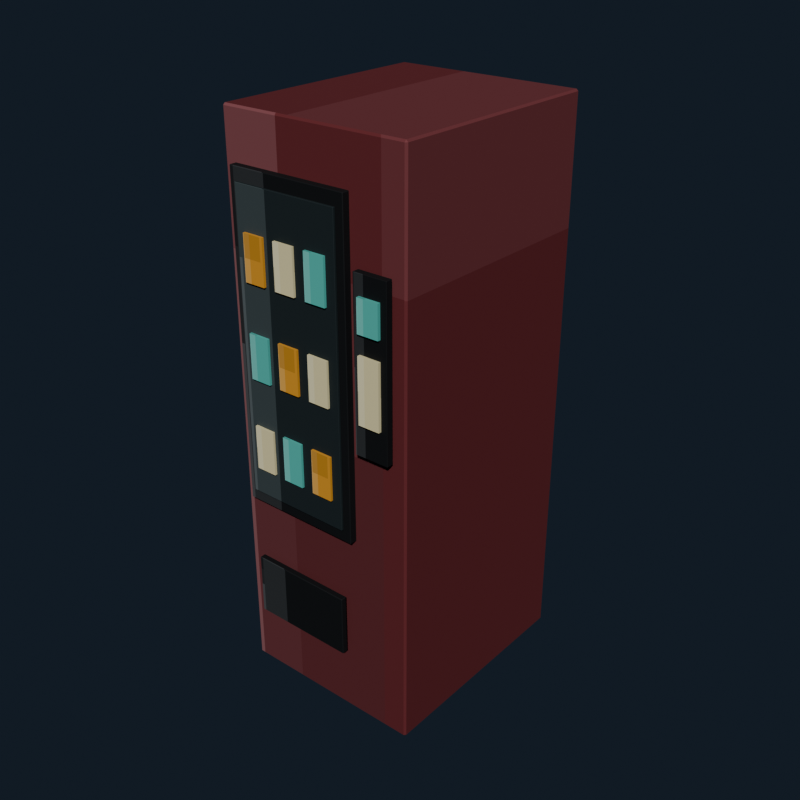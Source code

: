 # Source: vending_machine.blend  (saved by Blender 5.2.44; exported with 4.5.12 LTS)
import bpy
from mathutils import Matrix  # noqa: F401  (used for matrix-valued properties, if any)

bpy.ops.wm.read_factory_settings(use_empty=True)
scene = bpy.context.scene
scene.name = 'Scene'

# ---- collections
col_collection = bpy.data.collections.new('Collection'); scene.collection.children.link(col_collection)

# ---- images (referenced by path relative to the original .blend; pixels are not part of the script)
import os
ASSET_DIR = os.environ.get("B2B_ASSET_DIR", "")  # directory of the original .blend (textures are referenced by path, not embedded)
HERE = os.path.dirname(os.path.abspath(__file__))  # packed textures are extracted next to this script under _unpacked/

def load_image(name, relpath, width, height, colorspace="sRGB"):
    """Load a texture the original file referenced (path relative to the .blend, or extracted next to this script)."""
    p = next((c for c in (os.path.join(HERE, relpath), os.path.join(ASSET_DIR, relpath)) if relpath and os.path.exists(c)), "")
    if p:
        img = bpy.data.images.load(p, check_existing=True)
        img.name = name
    else:  # same state as the original file: an image datablock whose file is absent (Cycles renders it pink)
        img = bpy.data.images.new(name, width, height)
        img.source = "FILE"
        img.filepath = "//" + (relpath or name)
    img.colorspace_settings.name = colorspace
    return img
img_vending_machine_pixel_atlas = load_image('vending_machine_pixel_atlas', '_unpacked/vending_machine_pixel_atlas.e7eb3065.png', 128, 16, 'sRGB')

# ---- materials (node trees are filled in below, after node groups)
mat_vending_machine_pixel_paint = bpy.data.materials.new('Vending machine pixel paint')

# ---- material node trees
mat_vending_machine_pixel_paint.use_nodes = True; mat_vending_machine_pixel_paint.node_tree.nodes.clear()
_N = mat_vending_machine_pixel_paint.node_tree.nodes; _L = mat_vending_machine_pixel_paint.node_tree.links
n0 = _N.new('ShaderNodeBsdfPrincipled'); n0.name = 'Principled BSDF'; n0.location = (-200, 100)
n0.inputs[1].default_value = 0.1
n0.inputs[2].default_value = 0.78
n0.inputs[10].default_value = 0.005
n1 = _N.new('ShaderNodeOutputMaterial'); n1.name = 'Material Output'; n1.location = (200, 100)
n2 = _N.new('ShaderNodeTexImage'); n2.name = 'Image Texture'; n2.location = (0, 0)
n2.image = img_vending_machine_pixel_atlas
n2.interpolation = 'Closest'
_L.new(n0.outputs[0], n1.inputs[0])
_L.new(n2.outputs[0], n0.inputs[0])
n1.is_active_output = True

# ---- world
world_world = bpy.data.worlds.new('World'); scene.world = world_world
world_world.use_nodes = True; world_world.node_tree.nodes.clear()
_N = world_world.node_tree.nodes; _L = world_world.node_tree.links
n0 = _N.new('ShaderNodeOutputWorld'); n0.name = 'World Output'; n0.location = (200, 100)
n1 = _N.new('ShaderNodeBackground'); n1.name = 'Background'; n1.location = (-200, 100)
n1.inputs[0].default_value = (0.04314, 0.06275, 0.09412, 1.0)
n1.inputs[1].default_value = 0.36
_L.new(n1.outputs[0], n0.inputs[0])
n0.is_active_output = True
world_world.color = (0.05088, 0.05088, 0.05088)
world_world.sun_shadow_jitter_overblur = 0.0

# ---- meshes
me_cube = bpy.data.meshes.new('Cube')
me_cube.from_pydata([(-0.304, -0.364, -0.9), (-0.304, -0.37, -0.894), (-0.31, -0.364, -0.894), (-0.304, -0.37, 0.894), (-0.304, -0.364, 0.9), (-0.31, -0.364, 0.894), (-0.304, 0.364, -0.9), (-0.31, 0.364, -0.894), (-0.304, 0.37, -0.894), (-0.304, 0.364, 0.9), (-0.304, 0.37, 0.894), (-0.31, 0.364, 0.894), (0.304, -0.364, -0.9), (0.31, -0.364, -0.894), (0.304, -0.37, -0.894), (0.304, -0.364, 0.9), (0.304, -0.37, 0.894), (0.31, -0.364, 0.894), (0.304, 0.364, -0.9), (0.304, 0.37, -0.894), (0.31, 0.364, -0.894), (0.304, 0.364, 0.9), (0.31, 0.364, 0.894), (0.304, 0.37, 0.894)], [], [(0, 1, 2), (3, 4, 5), (6, 7, 8), (9, 10, 11), (12, 13, 14), (15, 16, 17), (18, 19, 20), (21, 22, 23), (6, 0, 2, 7), (1, 3, 5, 2), (4, 9, 11, 5), (10, 8, 7, 11), (18, 6, 8, 19), (9, 21, 23, 10), (22, 20, 19, 23), (12, 18, 20, 13), (21, 15, 17, 22), (16, 14, 13, 17), (0, 12, 14, 1), (15, 4, 3, 16), (6, 18, 12, 0), (2, 5, 11, 7), (14, 16, 3, 1), (21, 9, 4, 15), (8, 10, 23, 19), (20, 22, 17, 13)])
_uv = me_cube.uv_layers.new(name='UVMap')
_uv.uv.foreach_set('vector', [0.2711, 0.7207, 0.2711, 0.7225, 0.2708, 0.7207, 0.3263, 0.9428, 0.3264, 0.9428, 0.3263, 0.945, 0.2711, 0.5018, 0.2708, 0.5018, 0.2711, 0.5, 0.3264, 0.2783, 0.3263, 0.2797, 0.3263, 0.2761, 0.2983, 0.7207, 0.2987, 0.7207, 0.2985, 0.7236, 0.3265, 0.7227, 0.3263, 0.7247, 0.3263, 0.7211, 0.2983, 0.5018, 0.2985, 0.4989, 0.2987, 0.5018, 0.3265, 0.5008, 0.3263, 0.5018, 0.3263, 0.4984, 0.2711, 0.5018, 0.2711, 0.7207, 0.2708, 0.7207, 0.2708, 0.5018, 0.2987, 0.055, 0.3263, 0.055, 0.3263, 0.0568, 0.2987, 0.0568, 0.3264, 0.0568, 0.3264, 0.2783, 0.3263, 0.2761, 0.3263, 0.0568, 0.3263, 0.2797, 0.2987, 0.2797, 0.2987, 0.2757, 0.3263, 0.2761, 0.2983, 0.5018, 0.2711, 0.5018, 0.2711, 0.5, 0.2985, 0.4989, 0.3264, 0.2783, 0.3265, 0.5008, 0.3263, 0.4984, 0.3263, 0.2797, 0.3263, 0.5018, 0.2987, 0.5018, 0.2985, 0.4989, 0.3263, 0.4984, 0.2983, 0.7207, 0.2983, 0.5018, 0.2987, 0.5018, 0.2987, 0.7207, 0.3265, 0.5008, 0.3265, 0.7227, 0.3263, 0.7211, 0.3263, 0.5018, 0.3263, 0.7247, 0.2985, 0.7236, 0.2987, 0.7207, 0.3263, 0.7211, 0.2711, 0.7207, 0.2983, 0.7207, 0.2985, 0.7236, 0.2711, 0.7225, 0.3265, 0.7227, 0.3264, 0.9428, 0.3263, 0.9428, 0.3263, 0.7247, 0.2711, 0.5018, 0.2983, 0.5018, 0.2983, 0.7207, 0.2711, 0.7207, 0.2987, 0.0568, 0.3263, 0.0568, 0.3263, 0.2761, 0.2987, 0.2757, 0.2985, 0.7236, 0.3263, 0.7247, 0.3263, 0.9428, 0.2987, 0.9428, 0.3265, 0.5008, 0.3539, 0.5018, 0.3539, 0.7207, 0.3265, 0.7227, 0.2987, 0.2797, 0.3263, 0.2797, 0.3263, 0.4984, 0.2985, 0.4989, 0.2987, 0.5018, 0.3263, 0.5018, 0.3263, 0.7211, 0.2987, 0.7207])
me_cube.materials.append(mat_vending_machine_pixel_paint)
me_cube.update()
me_cube_001 = bpy.data.meshes.new('Cube.001')
me_cube_001.from_pydata([(-0.198, -0.0105, -0.51), (-0.198, -0.0125, -0.508), (-0.2, -0.0105, -0.508), (-0.198, -0.0125, 0.508), (-0.198, -0.0105, 0.51), (-0.2, -0.0105, 0.508), (-0.198, 0.0105, -0.51), (-0.2, 0.0105, -0.508), (-0.198, 0.0125, -0.508), (-0.198, 0.0105, 0.51), (-0.198, 0.0125, 0.508), (-0.2, 0.0105, 0.508), (0.198, -0.0105, -0.51), (0.2, -0.0105, -0.508), (0.198, -0.0125, -0.508), (0.198, -0.0105, 0.51), (0.198, -0.0125, 0.508), (0.2, -0.0105, 0.508), (0.198, 0.0105, -0.51), (0.198, 0.0125, -0.508), (0.2, 0.0105, -0.508), (0.198, 0.0105, 0.51), (0.2, 0.0105, 0.508), (0.198, 0.0125, 0.508)], [], [(0, 1, 2), (3, 4, 5), (6, 7, 8), (9, 10, 11), (12, 13, 14), (15, 16, 17), (18, 19, 20), (21, 22, 23), (6, 0, 2, 7), (1, 3, 5, 2), (4, 9, 11, 5), (10, 8, 7, 11), (18, 6, 8, 19), (9, 21, 23, 10), (22, 20, 19, 23), (12, 18, 20, 13), (21, 15, 17, 22), (16, 14, 13, 17), (0, 12, 14, 1), (15, 4, 3, 16), (6, 18, 12, 0), (2, 5, 11, 7), (14, 16, 3, 1), (21, 9, 4, 15), (8, 10, 23, 19), (20, 22, 17, 13)])
_uv = me_cube_001.uv_layers.new(name='UVMap')
_uv.uv.foreach_set('vector', [0.02092, 0.7047, 0.02092, 0.7225, 0.02078, 0.7047, 0.07635, 0.9439, 0.07641, 0.9439, 0.07635, 0.945, 0.02092, 0.5178, 0.02078, 0.5178, 0.02092, 0.5, 0.07641, 0.2723, 0.07635, 0.2786, 0.07635, 0.2642, 0.04845, 0.7047, 0.04863, 0.7047, 0.04855, 0.7231, 0.07648, 0.7142, 0.07635, 0.7236, 0.07635, 0.7092, 0.04845, 0.5178, 0.04855, 0.4994, 0.04863, 0.5178, 0.07648, 0.5131, 0.07635, 0.5178, 0.07635, 0.4992, 0.02092, 0.5178, 0.02092, 0.7047, 0.02078, 0.7047, 0.02078, 0.5178, 0.04865, 0.055, 0.07635, 0.055, 0.07635, 0.0728, 0.04865, 0.0728, 0.07641, 0.0728, 0.07641, 0.2723, 0.07635, 0.2642, 0.07635, 0.0728, 0.07635, 0.2786, 0.04865, 0.2786, 0.04865, 0.2597, 0.07635, 0.2642, 0.04845, 0.5178, 0.02092, 0.5178, 0.02092, 0.5, 0.04855, 0.4994, 0.07641, 0.2723, 0.07648, 0.5131, 0.07635, 0.4992, 0.07635, 0.2786, 0.07635, 0.5178, 0.04863, 0.5178, 0.04855, 0.4994, 0.07635, 0.4992, 0.04845, 0.7047, 0.04845, 0.5178, 0.04863, 0.5178, 0.04863, 0.7047, 0.07648, 0.5131, 0.07648, 0.7142, 0.07635, 0.7092, 0.07635, 0.5178, 0.07635, 0.7236, 0.04855, 0.7231, 0.04863, 0.7047, 0.07635, 0.7092, 0.02092, 0.7047, 0.04845, 0.7047, 0.04855, 0.7231, 0.02092, 0.7225, 0.07648, 0.7142, 0.07641, 0.9439, 0.07635, 0.9439, 0.07635, 0.7236, 0.02092, 0.5178, 0.04845, 0.5178, 0.04845, 0.7047, 0.02092, 0.7047, 0.04865, 0.0728, 0.07635, 0.0728, 0.07635, 0.2642, 0.04865, 0.2597, 0.04855, 0.7231, 0.07635, 0.7236, 0.07635, 0.9439, 0.04865, 0.9439, 0.07648, 0.5131, 0.1041, 0.5178, 0.1041, 0.7047, 0.07648, 0.7142, 0.04865, 0.2786, 0.07635, 0.2786, 0.07635, 0.4992, 0.04855, 0.4994, 0.04863, 0.5178, 0.07635, 0.5178, 0.07635, 0.7092, 0.04863, 0.7047])
me_cube_001.materials.append(mat_vending_machine_pixel_paint)
me_cube_001.update()
me_cube_002 = bpy.data.meshes.new('Cube.002')
me_cube_002.from_pydata([(-0.174, -0.003, -0.47), (-0.174, -0.004, -0.469), (-0.175, -0.003, -0.469), (-0.174, -0.004, 0.469), (-0.174, -0.003, 0.47), (-0.175, -0.003, 0.469), (-0.174, 0.003, -0.47), (-0.175, 0.003, -0.469), (-0.174, 0.004, -0.469), (-0.174, 0.003, 0.47), (-0.174, 0.004, 0.469), (-0.175, 0.003, 0.469), (0.174, -0.003, -0.47), (0.175, -0.003, -0.469), (0.174, -0.004, -0.469), (0.174, -0.003, 0.47), (0.174, -0.004, 0.469), (0.175, -0.003, 0.469), (0.174, 0.003, -0.47), (0.174, 0.004, -0.469), (0.175, 0.003, -0.469), (0.174, 0.003, 0.47), (0.175, 0.003, 0.469), (0.174, 0.004, 0.469)], [], [(0, 1, 2), (3, 4, 5), (6, 7, 8), (9, 10, 11), (12, 13, 14), (15, 16, 17), (18, 19, 20), (21, 22, 23), (6, 0, 2, 7), (1, 3, 5, 2), (4, 9, 11, 5), (10, 8, 7, 11), (18, 6, 8, 19), (9, 21, 23, 10), (22, 20, 19, 23), (12, 18, 20, 13), (21, 15, 17, 22), (16, 14, 13, 17), (0, 12, 14, 1), (15, 4, 3, 16), (6, 18, 12, 0), (2, 5, 11, 7), (14, 16, 3, 1), (21, 9, 4, 15), (8, 10, 23, 19), (20, 22, 17, 13)])
_uv = me_cube_002.uv_layers.new(name='UVMap')
_uv.uv.foreach_set('vector', [0.5209, 0.6947, 0.5209, 0.7225, 0.5208, 0.6947, 0.5764, 0.9444, 0.5764, 0.9444, 0.5764, 0.945, 0.5209, 0.5278, 0.5208, 0.5278, 0.5209, 0.5, 0.5764, 0.2687, 0.5764, 0.2781, 0.5764, 0.2566, 0.5485, 0.6947, 0.5486, 0.6947, 0.5486, 0.7228, 0.5764, 0.7089, 0.5764, 0.7231, 0.5764, 0.7016, 0.5485, 0.5278, 0.5486, 0.4997, 0.5486, 0.5278, 0.5764, 0.5207, 0.5764, 0.5278, 0.5764, 0.4995, 0.5209, 0.5278, 0.5209, 0.6947, 0.5208, 0.6947, 0.5208, 0.5278, 0.5486, 0.055, 0.5764, 0.055, 0.5764, 0.08281, 0.5486, 0.08281, 0.5764, 0.08281, 0.5764, 0.2687, 0.5764, 0.2566, 0.5764, 0.08281, 0.5764, 0.2781, 0.5486, 0.2781, 0.5486, 0.2497, 0.5764, 0.2566, 0.5485, 0.5278, 0.5209, 0.5278, 0.5209, 0.5, 0.5486, 0.4997, 0.5764, 0.2687, 0.5764, 0.5207, 0.5764, 0.4995, 0.5764, 0.2781, 0.5764, 0.5278, 0.5486, 0.5278, 0.5486, 0.4997, 0.5764, 0.4995, 0.5485, 0.6947, 0.5485, 0.5278, 0.5486, 0.5278, 0.5486, 0.6947, 0.5764, 0.5207, 0.5764, 0.7089, 0.5764, 0.7016, 0.5764, 0.5278, 0.5764, 0.7231, 0.5486, 0.7228, 0.5486, 0.6947, 0.5764, 0.7016, 0.5209, 0.6947, 0.5485, 0.6947, 0.5486, 0.7228, 0.5209, 0.7225, 0.5764, 0.7089, 0.5764, 0.9444, 0.5764, 0.9444, 0.5764, 0.7231, 0.5209, 0.5278, 0.5485, 0.5278, 0.5485, 0.6947, 0.5209, 0.6947, 0.5486, 0.08281, 0.5764, 0.08281, 0.5764, 0.2566, 0.5486, 0.2497, 0.5486, 0.7228, 0.5764, 0.7231, 0.5764, 0.9444, 0.5486, 0.9444, 0.5764, 0.5207, 0.6041, 0.5278, 0.6041, 0.6947, 0.5764, 0.7089, 0.5486, 0.2781, 0.5764, 0.2781, 0.5764, 0.4995, 0.5486, 0.4997, 0.5486, 0.5278, 0.5764, 0.5278, 0.5764, 0.7016, 0.5486, 0.6947])
me_cube_002.materials.append(mat_vending_machine_pixel_paint)
me_cube_002.update()
me_cube_003 = bpy.data.meshes.new('Cube.003')
me_cube_003.from_pydata([(-0.035, -0.004, -0.07), (-0.035, -0.004, 0.07), (-0.035, 0.004, -0.07), (-0.035, 0.004, 0.07), (0.035, -0.004, -0.07), (0.035, -0.004, 0.07), (0.035, 0.004, -0.07), (0.035, 0.004, 0.07)], [], [(0, 1, 3, 2), (2, 3, 7, 6), (6, 7, 5, 4), (4, 5, 1, 0), (2, 6, 4, 0), (7, 3, 1, 5)])
_uv = me_cube_003.uv_layers.new(name='UVMap')
_uv.uv.foreach_set('vector', [0.9236, 0.055, 0.9514, 0.055, 0.9514, 0.2775, 0.9236, 0.2775, 0.9236, 0.2775, 0.9514, 0.2775, 0.9514, 0.5, 0.9236, 0.5, 0.9236, 0.5, 0.9514, 0.5, 0.9514, 0.7225, 0.9236, 0.7225, 0.9236, 0.7225, 0.9514, 0.7225, 0.9514, 0.945, 0.9236, 0.945, 0.8958, 0.5, 0.9236, 0.5, 0.9236, 0.7225, 0.8958, 0.7225, 0.9514, 0.5, 0.9792, 0.5, 0.9792, 0.7225, 0.9514, 0.7225])
me_cube_003.materials.append(mat_vending_machine_pixel_paint)
me_cube_003.update()
me_cube_004 = bpy.data.meshes.new('Cube.004')
me_cube_004.from_pydata([(-0.035, -0.004, -0.07), (-0.035, -0.004, 0.07), (-0.035, 0.004, -0.07), (-0.035, 0.004, 0.07), (0.035, -0.004, -0.07), (0.035, -0.004, 0.07), (0.035, 0.004, -0.07), (0.035, 0.004, 0.07)], [], [(0, 1, 3, 2), (2, 3, 7, 6), (6, 7, 5, 4), (4, 5, 1, 0), (2, 6, 4, 0), (7, 3, 1, 5)])
_uv = me_cube_004.uv_layers.new(name='UVMap')
_uv.uv.foreach_set('vector', [0.6736, 0.055, 0.7014, 0.055, 0.7014, 0.2775, 0.6736, 0.2775, 0.6736, 0.2775, 0.7014, 0.2775, 0.7014, 0.5, 0.6736, 0.5, 0.6736, 0.5, 0.7014, 0.5, 0.7014, 0.7225, 0.6736, 0.7225, 0.6736, 0.7225, 0.7014, 0.7225, 0.7014, 0.945, 0.6736, 0.945, 0.6458, 0.5, 0.6736, 0.5, 0.6736, 0.7225, 0.6458, 0.7225, 0.7014, 0.5, 0.7292, 0.5, 0.7292, 0.7225, 0.7014, 0.7225])
me_cube_004.materials.append(mat_vending_machine_pixel_paint)
me_cube_004.update()
me_cube_005 = bpy.data.meshes.new('Cube.005')
me_cube_005.from_pydata([(-0.035, -0.004, -0.07), (-0.035, -0.004, 0.07), (-0.035, 0.004, -0.07), (-0.035, 0.004, 0.07), (0.035, -0.004, -0.07), (0.035, -0.004, 0.07), (0.035, 0.004, -0.07), (0.035, 0.004, 0.07)], [], [(0, 1, 3, 2), (2, 3, 7, 6), (6, 7, 5, 4), (4, 5, 1, 0), (2, 6, 4, 0), (7, 3, 1, 5)])
_uv = me_cube_005.uv_layers.new(name='UVMap')
_uv.uv.foreach_set('vector', [0.7986, 0.055, 0.8264, 0.055, 0.8264, 0.2775, 0.7986, 0.2775, 0.7986, 0.2775, 0.8264, 0.2775, 0.8264, 0.5, 0.7986, 0.5, 0.7986, 0.5, 0.8264, 0.5, 0.8264, 0.7225, 0.7986, 0.7225, 0.7986, 0.7225, 0.8264, 0.7225, 0.8264, 0.945, 0.7986, 0.945, 0.7708, 0.5, 0.7986, 0.5, 0.7986, 0.7225, 0.7708, 0.7225, 0.8264, 0.5, 0.8542, 0.5, 0.8542, 0.7225, 0.8264, 0.7225])
me_cube_005.materials.append(mat_vending_machine_pixel_paint)
me_cube_005.update()
me_cube_006 = bpy.data.meshes.new('Cube.006')
me_cube_006.from_pydata([(-0.035, -0.004, -0.07), (-0.035, -0.004, 0.07), (-0.035, 0.004, -0.07), (-0.035, 0.004, 0.07), (0.035, -0.004, -0.07), (0.035, -0.004, 0.07), (0.035, 0.004, -0.07), (0.035, 0.004, 0.07)], [], [(0, 1, 3, 2), (2, 3, 7, 6), (6, 7, 5, 4), (4, 5, 1, 0), (2, 6, 4, 0), (7, 3, 1, 5)])
_uv = me_cube_006.uv_layers.new(name='UVMap')
_uv.uv.foreach_set('vector', [0.6736, 0.055, 0.7014, 0.055, 0.7014, 0.2775, 0.6736, 0.2775, 0.6736, 0.2775, 0.7014, 0.2775, 0.7014, 0.5, 0.6736, 0.5, 0.6736, 0.5, 0.7014, 0.5, 0.7014, 0.7225, 0.6736, 0.7225, 0.6736, 0.7225, 0.7014, 0.7225, 0.7014, 0.945, 0.6736, 0.945, 0.6458, 0.5, 0.6736, 0.5, 0.6736, 0.7225, 0.6458, 0.7225, 0.7014, 0.5, 0.7292, 0.5, 0.7292, 0.7225, 0.7014, 0.7225])
me_cube_006.materials.append(mat_vending_machine_pixel_paint)
me_cube_006.update()
me_cube_007 = bpy.data.meshes.new('Cube.007')
me_cube_007.from_pydata([(-0.035, -0.004, -0.07), (-0.035, -0.004, 0.07), (-0.035, 0.004, -0.07), (-0.035, 0.004, 0.07), (0.035, -0.004, -0.07), (0.035, -0.004, 0.07), (0.035, 0.004, -0.07), (0.035, 0.004, 0.07)], [], [(0, 1, 3, 2), (2, 3, 7, 6), (6, 7, 5, 4), (4, 5, 1, 0), (2, 6, 4, 0), (7, 3, 1, 5)])
_uv = me_cube_007.uv_layers.new(name='UVMap')
_uv.uv.foreach_set('vector', [0.7986, 0.055, 0.8264, 0.055, 0.8264, 0.2775, 0.7986, 0.2775, 0.7986, 0.2775, 0.8264, 0.2775, 0.8264, 0.5, 0.7986, 0.5, 0.7986, 0.5, 0.8264, 0.5, 0.8264, 0.7225, 0.7986, 0.7225, 0.7986, 0.7225, 0.8264, 0.7225, 0.8264, 0.945, 0.7986, 0.945, 0.7708, 0.5, 0.7986, 0.5, 0.7986, 0.7225, 0.7708, 0.7225, 0.8264, 0.5, 0.8542, 0.5, 0.8542, 0.7225, 0.8264, 0.7225])
me_cube_007.materials.append(mat_vending_machine_pixel_paint)
me_cube_007.update()
me_cube_008 = bpy.data.meshes.new('Cube.008')
me_cube_008.from_pydata([(-0.035, -0.004, -0.07), (-0.035, -0.004, 0.07), (-0.035, 0.004, -0.07), (-0.035, 0.004, 0.07), (0.035, -0.004, -0.07), (0.035, -0.004, 0.07), (0.035, 0.004, -0.07), (0.035, 0.004, 0.07)], [], [(0, 1, 3, 2), (2, 3, 7, 6), (6, 7, 5, 4), (4, 5, 1, 0), (2, 6, 4, 0), (7, 3, 1, 5)])
_uv = me_cube_008.uv_layers.new(name='UVMap')
_uv.uv.foreach_set('vector', [0.9236, 0.055, 0.9514, 0.055, 0.9514, 0.2775, 0.9236, 0.2775, 0.9236, 0.2775, 0.9514, 0.2775, 0.9514, 0.5, 0.9236, 0.5, 0.9236, 0.5, 0.9514, 0.5, 0.9514, 0.7225, 0.9236, 0.7225, 0.9236, 0.7225, 0.9514, 0.7225, 0.9514, 0.945, 0.9236, 0.945, 0.8958, 0.5, 0.9236, 0.5, 0.9236, 0.7225, 0.8958, 0.7225, 0.9514, 0.5, 0.9792, 0.5, 0.9792, 0.7225, 0.9514, 0.7225])
me_cube_008.materials.append(mat_vending_machine_pixel_paint)
me_cube_008.update()
me_cube_009 = bpy.data.meshes.new('Cube.009')
me_cube_009.from_pydata([(-0.035, -0.004, -0.07), (-0.035, -0.004, 0.07), (-0.035, 0.004, -0.07), (-0.035, 0.004, 0.07), (0.035, -0.004, -0.07), (0.035, -0.004, 0.07), (0.035, 0.004, -0.07), (0.035, 0.004, 0.07)], [], [(0, 1, 3, 2), (2, 3, 7, 6), (6, 7, 5, 4), (4, 5, 1, 0), (2, 6, 4, 0), (7, 3, 1, 5)])
_uv = me_cube_009.uv_layers.new(name='UVMap')
_uv.uv.foreach_set('vector', [0.7986, 0.055, 0.8264, 0.055, 0.8264, 0.2775, 0.7986, 0.2775, 0.7986, 0.2775, 0.8264, 0.2775, 0.8264, 0.5, 0.7986, 0.5, 0.7986, 0.5, 0.8264, 0.5, 0.8264, 0.7225, 0.7986, 0.7225, 0.7986, 0.7225, 0.8264, 0.7225, 0.8264, 0.945, 0.7986, 0.945, 0.7708, 0.5, 0.7986, 0.5, 0.7986, 0.7225, 0.7708, 0.7225, 0.8264, 0.5, 0.8542, 0.5, 0.8542, 0.7225, 0.8264, 0.7225])
me_cube_009.materials.append(mat_vending_machine_pixel_paint)
me_cube_009.update()
me_cube_010 = bpy.data.meshes.new('Cube.010')
me_cube_010.from_pydata([(-0.035, -0.004, -0.07), (-0.035, -0.004, 0.07), (-0.035, 0.004, -0.07), (-0.035, 0.004, 0.07), (0.035, -0.004, -0.07), (0.035, -0.004, 0.07), (0.035, 0.004, -0.07), (0.035, 0.004, 0.07)], [], [(0, 1, 3, 2), (2, 3, 7, 6), (6, 7, 5, 4), (4, 5, 1, 0), (2, 6, 4, 0), (7, 3, 1, 5)])
_uv = me_cube_010.uv_layers.new(name='UVMap')
_uv.uv.foreach_set('vector', [0.9236, 0.055, 0.9514, 0.055, 0.9514, 0.2775, 0.9236, 0.2775, 0.9236, 0.2775, 0.9514, 0.2775, 0.9514, 0.5, 0.9236, 0.5, 0.9236, 0.5, 0.9514, 0.5, 0.9514, 0.7225, 0.9236, 0.7225, 0.9236, 0.7225, 0.9514, 0.7225, 0.9514, 0.945, 0.9236, 0.945, 0.8958, 0.5, 0.9236, 0.5, 0.9236, 0.7225, 0.8958, 0.7225, 0.9514, 0.5, 0.9792, 0.5, 0.9792, 0.7225, 0.9514, 0.7225])
me_cube_010.materials.append(mat_vending_machine_pixel_paint)
me_cube_010.update()
me_cube_011 = bpy.data.meshes.new('Cube.011')
me_cube_011.from_pydata([(-0.035, -0.004, -0.07), (-0.035, -0.004, 0.07), (-0.035, 0.004, -0.07), (-0.035, 0.004, 0.07), (0.035, -0.004, -0.07), (0.035, -0.004, 0.07), (0.035, 0.004, -0.07), (0.035, 0.004, 0.07)], [], [(0, 1, 3, 2), (2, 3, 7, 6), (6, 7, 5, 4), (4, 5, 1, 0), (2, 6, 4, 0), (7, 3, 1, 5)])
_uv = me_cube_011.uv_layers.new(name='UVMap')
_uv.uv.foreach_set('vector', [0.6736, 0.055, 0.7014, 0.055, 0.7014, 0.2775, 0.6736, 0.2775, 0.6736, 0.2775, 0.7014, 0.2775, 0.7014, 0.5, 0.6736, 0.5, 0.6736, 0.5, 0.7014, 0.5, 0.7014, 0.7225, 0.6736, 0.7225, 0.6736, 0.7225, 0.7014, 0.7225, 0.7014, 0.945, 0.6736, 0.945, 0.6458, 0.5, 0.6736, 0.5, 0.6736, 0.7225, 0.6458, 0.7225, 0.7014, 0.5, 0.7292, 0.5, 0.7292, 0.7225, 0.7014, 0.7225])
me_cube_011.materials.append(mat_vending_machine_pixel_paint)
me_cube_011.update()
me_cube_012 = bpy.data.meshes.new('Cube.012')
me_cube_012.from_pydata([(-0.054, -0.01, -0.26), (-0.054, -0.011, -0.259), (-0.055, -0.01, -0.259), (-0.054, -0.011, 0.259), (-0.054, -0.01, 0.26), (-0.055, -0.01, 0.259), (-0.054, 0.01, -0.26), (-0.055, 0.01, -0.259), (-0.054, 0.011, -0.259), (-0.054, 0.01, 0.26), (-0.054, 0.011, 0.259), (-0.055, 0.01, 0.259), (0.054, -0.01, -0.26), (0.055, -0.01, -0.259), (0.054, -0.011, -0.259), (0.054, -0.01, 0.26), (0.054, -0.011, 0.259), (0.055, -0.01, 0.259), (0.054, 0.01, -0.26), (0.054, 0.011, -0.259), (0.055, 0.01, -0.259), (0.054, 0.01, 0.26), (0.055, 0.01, 0.259), (0.054, 0.011, 0.259)], [], [(0, 1, 2), (3, 4, 5), (6, 7, 8), (9, 10, 11), (12, 13, 14), (15, 16, 17), (18, 19, 20), (21, 22, 23), (6, 0, 2, 7), (1, 3, 5, 2), (4, 9, 11, 5), (10, 8, 7, 11), (18, 6, 8, 19), (9, 21, 23, 10), (22, 20, 19, 23), (12, 18, 20, 13), (21, 15, 17, 22), (16, 14, 13, 17), (0, 12, 14, 1), (15, 4, 3, 16), (6, 18, 12, 0), (2, 5, 11, 7), (14, 16, 3, 1), (21, 9, 4, 15), (8, 10, 23, 19), (20, 22, 17, 13)])
_uv = me_cube_012.uv_layers.new(name='UVMap')
_uv.uv.foreach_set('vector', [0.02103, 0.7124, 0.02103, 0.7225, 0.02078, 0.7124, 0.07635, 0.943, 0.07641, 0.943, 0.07635, 0.945, 0.02103, 0.5101, 0.02078, 0.5101, 0.02103, 0.5, 0.07641, 0.2755, 0.07635, 0.2795, 0.07635, 0.2699, 0.04834, 0.7124, 0.04863, 0.7124, 0.04849, 0.7235, 0.07653, 0.7185, 0.07635, 0.7245, 0.07635, 0.7149, 0.04834, 0.5101, 0.04849, 0.499, 0.04863, 0.5101, 0.07653, 0.5071, 0.07635, 0.5101, 0.07635, 0.4985, 0.02103, 0.5101, 0.02103, 0.7124, 0.02078, 0.7124, 0.02078, 0.5101, 0.04865, 0.055, 0.07635, 0.055, 0.07635, 0.06511, 0.04865, 0.06511, 0.07641, 0.06511, 0.07641, 0.2755, 0.07635, 0.2699, 0.07635, 0.06511, 0.07635, 0.2795, 0.04865, 0.2795, 0.04865, 0.2674, 0.07635, 0.2699, 0.04834, 0.5101, 0.02103, 0.5101, 0.02103, 0.5, 0.04849, 0.499, 0.07641, 0.2755, 0.07653, 0.5071, 0.07635, 0.4985, 0.07635, 0.2795, 0.07635, 0.5101, 0.04863, 0.5101, 0.04849, 0.499, 0.07635, 0.4985, 0.04834, 0.7124, 0.04834, 0.5101, 0.04863, 0.5101, 0.04863, 0.7124, 0.07653, 0.5071, 0.07653, 0.7185, 0.07635, 0.7149, 0.07635, 0.5101, 0.07635, 0.7245, 0.04849, 0.7235, 0.04863, 0.7124, 0.07635, 0.7149, 0.02103, 0.7124, 0.04834, 0.7124, 0.04849, 0.7235, 0.02103, 0.7225, 0.07653, 0.7185, 0.07641, 0.943, 0.07635, 0.943, 0.07635, 0.7245, 0.02103, 0.5101, 0.04834, 0.5101, 0.04834, 0.7124, 0.02103, 0.7124, 0.04865, 0.06511, 0.07635, 0.06511, 0.07635, 0.2699, 0.04865, 0.2674, 0.04849, 0.7235, 0.07635, 0.7245, 0.07635, 0.943, 0.04865, 0.943, 0.07653, 0.5071, 0.104, 0.5101, 0.104, 0.7124, 0.07653, 0.7185, 0.04865, 0.2795, 0.07635, 0.2795, 0.07635, 0.4985, 0.04849, 0.499, 0.04863, 0.5101, 0.07635, 0.5101, 0.07635, 0.7149, 0.04863, 0.7124])
me_cube_012.materials.append(mat_vending_machine_pixel_paint)
me_cube_012.update()
me_cube_013 = bpy.data.meshes.new('Cube.013')
me_cube_013.from_pydata([(-0.035, -0.005, -0.05), (-0.035, -0.005, 0.05), (-0.035, 0.005, -0.05), (-0.035, 0.005, 0.05), (0.035, -0.005, -0.05), (0.035, -0.005, 0.05), (0.035, 0.005, -0.05), (0.035, 0.005, 0.05)], [], [(0, 1, 3, 2), (2, 3, 7, 6), (6, 7, 5, 4), (4, 5, 1, 0), (2, 6, 4, 0), (7, 3, 1, 5)])
_uv = me_cube_013.uv_layers.new(name='UVMap')
_uv.uv.foreach_set('vector', [0.6736, 0.055, 0.7014, 0.055, 0.7014, 0.2775, 0.6736, 0.2775, 0.6736, 0.2775, 0.7014, 0.2775, 0.7014, 0.5, 0.6736, 0.5, 0.6736, 0.5, 0.7014, 0.5, 0.7014, 0.7225, 0.6736, 0.7225, 0.6736, 0.7225, 0.7014, 0.7225, 0.7014, 0.945, 0.6736, 0.945, 0.6458, 0.5, 0.6736, 0.5, 0.6736, 0.7225, 0.6458, 0.7225, 0.7014, 0.5, 0.7292, 0.5, 0.7292, 0.7225, 0.7014, 0.7225])
me_cube_013.materials.append(mat_vending_machine_pixel_paint)
me_cube_013.update()
me_cube_014 = bpy.data.meshes.new('Cube.014')
me_cube_014.from_pydata([(-0.035, -0.005, -0.1), (-0.035, -0.005, 0.1), (-0.035, 0.005, -0.1), (-0.035, 0.005, 0.1), (0.035, -0.005, -0.1), (0.035, -0.005, 0.1), (0.035, 0.005, -0.1), (0.035, 0.005, 0.1)], [], [(0, 1, 3, 2), (2, 3, 7, 6), (6, 7, 5, 4), (4, 5, 1, 0), (2, 6, 4, 0), (7, 3, 1, 5)])
_uv = me_cube_014.uv_layers.new(name='UVMap')
_uv.uv.foreach_set('vector', [0.9236, 0.055, 0.9514, 0.055, 0.9514, 0.2775, 0.9236, 0.2775, 0.9236, 0.2775, 0.9514, 0.2775, 0.9514, 0.5, 0.9236, 0.5, 0.9236, 0.5, 0.9514, 0.5, 0.9514, 0.7225, 0.9236, 0.7225, 0.9236, 0.7225, 0.9514, 0.7225, 0.9514, 0.945, 0.9236, 0.945, 0.8958, 0.5, 0.9236, 0.5, 0.9236, 0.7225, 0.8958, 0.7225, 0.9514, 0.5, 0.9792, 0.5, 0.9792, 0.7225, 0.9514, 0.7225])
me_cube_014.materials.append(mat_vending_machine_pixel_paint)
me_cube_014.update()
me_cube_015 = bpy.data.meshes.new('Cube.015')
me_cube_015.from_pydata([(-0.168, -0.008, -0.1), (-0.168, -0.01, -0.098), (-0.17, -0.008, -0.098), (-0.168, -0.01, 0.098), (-0.168, -0.008, 0.1), (-0.17, -0.008, 0.098), (-0.168, 0.008, -0.1), (-0.17, 0.008, -0.098), (-0.168, 0.01, -0.098), (-0.168, 0.008, 0.1), (-0.168, 0.01, 0.098), (-0.17, 0.008, 0.098), (0.168, -0.008, -0.1), (0.17, -0.008, -0.098), (0.168, -0.01, -0.098), (0.168, -0.008, 0.1), (0.168, -0.01, 0.098), (0.17, -0.008, 0.098), (0.168, 0.008, -0.1), (0.168, 0.01, -0.098), (0.17, 0.008, -0.098), (0.168, 0.008, 0.1), (0.17, 0.008, 0.098), (0.168, 0.01, 0.098)], [], [(0, 1, 2), (3, 4, 5), (6, 7, 8), (9, 10, 11), (12, 13, 14), (15, 16, 17), (18, 19, 20), (21, 22, 23), (6, 0, 2, 7), (1, 3, 5, 2), (4, 9, 11, 5), (10, 8, 7, 11), (18, 6, 8, 19), (9, 21, 23, 10), (22, 20, 19, 23), (12, 18, 20, 13), (21, 15, 17, 22), (16, 14, 13, 17), (0, 12, 14, 1), (15, 4, 3, 16), (6, 18, 12, 0), (2, 5, 11, 7), (14, 16, 3, 1), (21, 9, 4, 15), (8, 10, 23, 19), (20, 22, 17, 13)])
_uv = me_cube_015.uv_layers.new(name='UVMap')
_uv.uv.foreach_set('vector', [0.02094, 0.7003, 0.02094, 0.7225, 0.02078, 0.7002, 0.07613, 0.9437, 0.07641, 0.9437, 0.07613, 0.945, 0.02094, 0.5222, 0.02078, 0.5222, 0.02094, 0.5, 0.07641, 0.271, 0.07613, 0.2788, 0.07613, 0.2608, 0.04843, 0.7003, 0.0488, 0.7002, 0.04865, 0.7232, 0.07649, 0.712, 0.07613, 0.7238, 0.07613, 0.7058, 0.04843, 0.5223, 0.04865, 0.4993, 0.0488, 0.5222, 0.07649, 0.5164, 0.07613, 0.5223, 0.07613, 0.499, 0.02094, 0.5222, 0.02094, 0.7003, 0.02078, 0.7002, 0.02078, 0.5222, 0.04887, 0.055, 0.07613, 0.055, 0.07613, 0.07725, 0.04887, 0.07725, 0.07641, 0.07725, 0.07641, 0.271, 0.07613, 0.2608, 0.07613, 0.07725, 0.07613, 0.2788, 0.04887, 0.2788, 0.04887, 0.2553, 0.07613, 0.2608, 0.04843, 0.5223, 0.02094, 0.5222, 0.02094, 0.5, 0.04865, 0.4993, 0.07641, 0.271, 0.07649, 0.5164, 0.07613, 0.499, 0.07613, 0.2788, 0.07613, 0.5223, 0.0488, 0.5222, 0.04865, 0.4993, 0.07613, 0.499, 0.04843, 0.7003, 0.04843, 0.5223, 0.0488, 0.5222, 0.0488, 0.7002, 0.07649, 0.5164, 0.07649, 0.712, 0.07613, 0.7058, 0.07613, 0.5223, 0.07613, 0.7238, 0.04865, 0.7232, 0.0488, 0.7002, 0.07613, 0.7058, 0.02094, 0.7003, 0.04843, 0.7003, 0.04865, 0.7232, 0.02094, 0.7225, 0.07649, 0.712, 0.07641, 0.9437, 0.07613, 0.9437, 0.07613, 0.7238, 0.02094, 0.5222, 0.04843, 0.5223, 0.04843, 0.7003, 0.02094, 0.7003, 0.04887, 0.07725, 0.07613, 0.07725, 0.07613, 0.2608, 0.04887, 0.2553, 0.04865, 0.7232, 0.07613, 0.7238, 0.07613, 0.9437, 0.04887, 0.9437, 0.07649, 0.5164, 0.1041, 0.5223, 0.1041, 0.7003, 0.07649, 0.712, 0.04887, 0.2788, 0.07613, 0.2788, 0.07613, 0.499, 0.04865, 0.4993, 0.0488, 0.5222, 0.07613, 0.5223, 0.07613, 0.7058, 0.0488, 0.7002])
me_cube_015.materials.append(mat_vending_machine_pixel_paint)
me_cube_015.update()

# ---- objects
ob_vendingbody = bpy.data.objects.new('VendingBody', me_cube)
ob_displayrecess = bpy.data.objects.new('DisplayRecess', me_cube_001)
ob_displayglass = bpy.data.objects.new('DisplayGlass', me_cube_002)
ob_drink_1_1 = bpy.data.objects.new('Drink_1_1', me_cube_003)
ob_drink_1_2 = bpy.data.objects.new('Drink_1_2', me_cube_004)
ob_drink_1_3 = bpy.data.objects.new('Drink_1_3', me_cube_005)
ob_drink_2_1 = bpy.data.objects.new('Drink_2_1', me_cube_006)
ob_drink_2_2 = bpy.data.objects.new('Drink_2_2', me_cube_007)
ob_drink_2_3 = bpy.data.objects.new('Drink_2_3', me_cube_008)
ob_drink_3_1 = bpy.data.objects.new('Drink_3_1', me_cube_009)
ob_drink_3_2 = bpy.data.objects.new('Drink_3_2', me_cube_010)
ob_drink_3_3 = bpy.data.objects.new('Drink_3_3', me_cube_011)
ob_controlpanel = bpy.data.objects.new('ControlPanel', me_cube_012)
ob_vendingscreen = bpy.data.objects.new('VendingScreen', me_cube_013)
ob_vendingkeys = bpy.data.objects.new('VendingKeys', me_cube_014)
ob_dispenser = bpy.data.objects.new('Dispenser', me_cube_015)

# ---- transforms, parenting, visibility, modifiers, constraints
ob_vendingbody.location = (0.0, 0.0, 0.91)
ob_displayrecess.location = (-0.07, -0.382, 1.15)
ob_displayglass.location = (-0.07, -0.399, 1.15)
ob_drink_1_1.location = (-0.18, -0.408, 0.84)
ob_drink_1_2.location = (-0.07, -0.408, 0.84)
ob_drink_1_3.location = (0.04, -0.408, 0.84)
ob_drink_2_1.location = (-0.18, -0.408, 1.13)
ob_drink_2_2.location = (-0.07, -0.408, 1.13)
ob_drink_2_3.location = (0.04, -0.408, 1.13)
ob_drink_3_1.location = (-0.18, -0.408, 1.42)
ob_drink_3_2.location = (-0.07, -0.408, 1.42)
ob_drink_3_3.location = (0.04, -0.408, 1.42)
ob_controlpanel.location = (0.22, -0.392, 1.21)
ob_vendingscreen.location = (0.22, -0.408, 1.36)
ob_vendingkeys.location = (0.22, -0.408, 1.15)
ob_dispenser.location = (-0.07, -0.397, 0.34)

# ---- collection membership
col_collection.objects.link(ob_vendingbody)
col_collection.objects.link(ob_displayrecess)
col_collection.objects.link(ob_displayglass)
col_collection.objects.link(ob_drink_1_1)
col_collection.objects.link(ob_drink_1_2)
col_collection.objects.link(ob_drink_1_3)
col_collection.objects.link(ob_drink_2_1)
col_collection.objects.link(ob_drink_2_2)
col_collection.objects.link(ob_drink_2_3)
col_collection.objects.link(ob_drink_3_1)
col_collection.objects.link(ob_drink_3_2)
col_collection.objects.link(ob_drink_3_3)
col_collection.objects.link(ob_controlpanel)
col_collection.objects.link(ob_vendingscreen)
col_collection.objects.link(ob_vendingkeys)
col_collection.objects.link(ob_dispenser)

# ---- scene / render settings (as saved in the file)
scene.frame_start = 1; scene.frame_end = 250; scene.frame_set(1)
scene.render.engine = 'BLENDER_EEVEE_NEXT'
scene.render.resolution_x = 640
scene.render.resolution_y = 640
scene.render.bake_bias = 0.0
scene.render.bake_samples = 0
scene.render.compositor_device = 'GPU'
scene.eevee.use_volume_custom_range = False
scene.eevee.fast_gi_thickness_near = 0.1
scene.eevee.fast_gi_thickness_far = 0.0
scene.eevee.ray_tracing_options.screen_trace_thickness = 0.1
scene.view_settings.look = 'AgX - Medium High Contrast'
bpy.context.view_layer.update()

# ---- added for rendering (the .blend has no active camera and no usable light): camera, sun
cam_auto = bpy.data.cameras.new('AutoCamera')
cam_auto.lens = 50.0
cam_auto.sensor_width = 36.0
cam_auto.clip_end = 1000.0
ob_auto_camera = bpy.data.objects.new('AutoCamera', cam_auto)
scene.collection.objects.link(ob_auto_camera)
ob_auto_camera.location = (1.90459, -2.30701, 2.43367)
ob_auto_camera.rotation_euler = (1.09748, -7.21219e-08, 0.694738)
scene.camera = ob_auto_camera
light_auto_sun = bpy.data.lights.new('AutoSun', 'SUN')
light_auto_sun.energy = 3.0
light_auto_sun.angle = 0.0523599
ob_auto_sun = bpy.data.objects.new('AutoSun', light_auto_sun)
scene.collection.objects.link(ob_auto_sun)
ob_auto_sun.rotation_euler = (0.872665, 0.174533, 0.523599)
bpy.context.view_layer.update()
